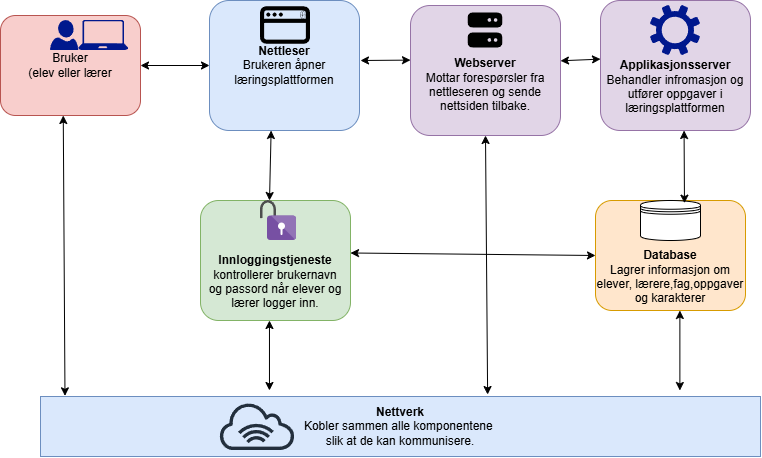

The diagram above was exported from draw.io. Its source (the exported page's mxGraphModel, read from the mxfile embedded in the PNG):
<mxGraphModel dx="997" dy="534" grid="1" gridSize="10" guides="1" tooltips="1" connect="1" arrows="1" fold="1" page="1" pageScale="1" pageWidth="827" pageHeight="1169" math="0" shadow="0">
  <root>
    <mxCell id="0" />
    <mxCell id="1" parent="0" />
    <mxCell id="uKuEOvmNmz2EP9vGq5W--1" parent="1" style="rounded=1;whiteSpace=wrap;html=1;roundedPerimeter=1;fillColor=#f8cecc;strokeColor=#b85450;" value="Bruker&lt;div&gt;(elev eller lærer&lt;/div&gt;" vertex="1">
      <mxGeometry height="100" width="140" x="20" y="95" as="geometry" />
    </mxCell>
    <mxCell id="uKuEOvmNmz2EP9vGq5W--2" parent="1" style="sketch=0;aspect=fixed;pointerEvents=1;shadow=0;dashed=0;html=1;strokeColor=none;labelPosition=center;verticalLabelPosition=bottom;verticalAlign=top;align=center;fillColor=#00188D;shape=mxgraph.azure.laptop" value="" vertex="1">
      <mxGeometry height="30" width="50" x="98.2" y="100" as="geometry" />
    </mxCell>
    <mxCell id="uKuEOvmNmz2EP9vGq5W--7" parent="1" style="sketch=0;aspect=fixed;pointerEvents=1;shadow=0;dashed=0;html=1;strokeColor=none;labelPosition=center;verticalLabelPosition=bottom;verticalAlign=top;align=center;fillColor=#00188D;shape=mxgraph.azure.user" value="" vertex="1">
      <mxGeometry height="30" width="28.2" x="70" y="100" as="geometry" />
    </mxCell>
    <mxCell id="uKuEOvmNmz2EP9vGq5W--8" parent="1" style="rounded=1;whiteSpace=wrap;html=1;roundedPerimeter=1;fillColor=#dae8fc;strokeColor=#6c8ebf;" value="&lt;b&gt;Nettleser&lt;/b&gt;&lt;div&gt;Brukeren åpner læringsplattformen&lt;/div&gt;" vertex="1">
      <mxGeometry height="130" width="150" x="229" y="80" as="geometry" />
    </mxCell>
    <mxCell id="uKuEOvmNmz2EP9vGq5W--9" parent="1" style="shape=image;html=1;verticalAlign=top;verticalLabelPosition=bottom;labelBackgroundColor=#ffffff;imageAspect=0;aspect=fixed;image=https://icons.diagrams.net/icon-cache1/CSS_Vol_1-2664/browser-1390.svg" value="" vertex="1">
      <mxGeometry height="50" width="50" x="280" y="80" as="geometry" />
    </mxCell>
    <mxCell id="uKuEOvmNmz2EP9vGq5W--10" parent="1" style="shape=image;html=1;verticalAlign=top;verticalLabelPosition=bottom;labelBackgroundColor=#ffffff;imageAspect=0;aspect=fixed;image=https://icons.diagrams.net/icon-cache1/User_interface-2531/20_internet-1449.svg" value="" vertex="1">
      <mxGeometry height="10" width="10" x="320" y="90" as="geometry" />
    </mxCell>
    <mxCell id="uKuEOvmNmz2EP9vGq5W--11" parent="1" style="rounded=1;whiteSpace=wrap;html=1;roundedPerimeter=1;fillColor=#e1d5e7;strokeColor=#9673a6;" value="&lt;div&gt;&lt;b&gt;&lt;br&gt;&lt;/b&gt;&lt;/div&gt;&lt;b&gt;&lt;div&gt;&lt;b&gt;&lt;br&gt;&lt;/b&gt;&lt;/div&gt;Webserver&lt;/b&gt;&lt;div&gt;Mottar forespørsler fra&lt;/div&gt;&lt;div&gt;nettleseren og sende nettsiden tilbake.&lt;/div&gt;" vertex="1">
      <mxGeometry height="130" width="150" x="430" y="85" as="geometry" />
    </mxCell>
    <mxCell id="uKuEOvmNmz2EP9vGq5W--12" parent="1" style="shape=image;html=1;verticalAlign=top;verticalLabelPosition=bottom;labelBackgroundColor=#ffffff;imageAspect=0;aspect=fixed;image=https://icons.diagrams.net/assets/font-awesome/1/Server.svg" value="" vertex="1">
      <mxGeometry height="40" width="35" x="487.5" y="90" as="geometry" />
    </mxCell>
    <mxCell id="uKuEOvmNmz2EP9vGq5W--13" parent="1" style="rounded=1;whiteSpace=wrap;html=1;roundedPerimeter=1;fillColor=#e1d5e7;strokeColor=#9673a6;" value="&lt;div&gt;&lt;b&gt;&lt;br&gt;&lt;/b&gt;&lt;/div&gt;&lt;b&gt;&lt;div&gt;&lt;b&gt;&lt;br&gt;&lt;/b&gt;&lt;/div&gt;&lt;div&gt;&lt;b&gt;&lt;br&gt;&lt;/b&gt;&lt;/div&gt;Applikasjonsserver&lt;/b&gt;&lt;div&gt;Behandler infromasjon og utfører oppgaver i læringsplattformen&lt;/div&gt;" vertex="1">
      <mxGeometry height="130" width="150" x="620" y="80" as="geometry" />
    </mxCell>
    <mxCell id="uKuEOvmNmz2EP9vGq5W--14" parent="1" style="sketch=0;aspect=fixed;pointerEvents=1;shadow=0;dashed=0;html=1;strokeColor=none;labelPosition=center;verticalLabelPosition=bottom;verticalAlign=top;align=center;fillColor=#00188D;shape=mxgraph.mscae.enterprise.settings" value="" vertex="1">
      <mxGeometry height="50" width="50" x="670" y="85" as="geometry" />
    </mxCell>
    <mxCell id="Ma-xuBpyoZFaUsgVYAWE-1" parent="1" style="rounded=1;whiteSpace=wrap;html=1;roundedPerimeter=1;fillColor=#d5e8d4;strokeColor=#82b366;" value="&lt;div&gt;&lt;b&gt;&lt;br&gt;&lt;/b&gt;&lt;/div&gt;&lt;b&gt;&lt;div&gt;&lt;b&gt;&lt;br&gt;&lt;/b&gt;&lt;/div&gt;&lt;div&gt;&lt;b&gt;&lt;br&gt;&lt;/b&gt;&lt;/div&gt;Innloggingstjeneste&lt;/b&gt;&lt;div&gt;kontrollerer brukernavn&lt;/div&gt;&lt;div&gt;og passord når elever og lærer logger inn.&lt;/div&gt;" vertex="1">
      <mxGeometry height="120" width="150" x="220" y="280" as="geometry" />
    </mxCell>
    <mxCell id="Ma-xuBpyoZFaUsgVYAWE-2" parent="1" style="shape=image;html=1;verticalAlign=top;verticalLabelPosition=bottom;labelBackgroundColor=#ffffff;imageAspect=0;aspect=fixed;image=https://icons.diagrams.net/assets/integration/1/Unsecure_Unlock.svg" value="" vertex="1">
      <mxGeometry height="40" width="36" x="280" y="280" as="geometry" />
    </mxCell>
    <mxCell id="Ma-xuBpyoZFaUsgVYAWE-4" parent="1" style="rounded=1;whiteSpace=wrap;html=1;roundedPerimeter=1;fillColor=#ffe6cc;strokeColor=#d79b00;" value="&lt;div&gt;&lt;b&gt;&lt;br&gt;&lt;/b&gt;&lt;/div&gt;&lt;b&gt;&lt;div&gt;&lt;b&gt;&lt;br&gt;&lt;/b&gt;&lt;/div&gt;&lt;div&gt;&lt;b&gt;&lt;br&gt;&lt;/b&gt;&lt;/div&gt;Database&lt;/b&gt;&lt;div&gt;Lagrer informasjon om elever, lærere,fag,oppgaver og karakterer&lt;/div&gt;" vertex="1">
      <mxGeometry height="110" width="150" x="615" y="280" as="geometry" />
    </mxCell>
    <mxCell id="Ma-xuBpyoZFaUsgVYAWE-6" parent="1" style="shape=datastore;whiteSpace=wrap;html=1;" value="" vertex="1">
      <mxGeometry height="40" width="60" x="660" y="280" as="geometry" />
    </mxCell>
    <mxCell id="Ma-xuBpyoZFaUsgVYAWE-8" parent="1" style="rounded=0;whiteSpace=wrap;html=1;fillColor=#dae8fc;strokeColor=#6c8ebf;" value="&lt;b&gt;Nettverk&lt;/b&gt;&lt;div&gt;Kobler sammen alle komponentene&amp;nbsp;&lt;/div&gt;&lt;div&gt;slik at de kan kommunisere.&lt;/div&gt;" vertex="1">
      <mxGeometry height="60" width="720" x="60" y="476" as="geometry" />
    </mxCell>
    <mxCell id="Ma-xuBpyoZFaUsgVYAWE-9" parent="1" style="sketch=0;outlineConnect=0;fontColor=#232F3E;gradientColor=none;fillColor=#232F3D;strokeColor=none;dashed=0;verticalLabelPosition=bottom;verticalAlign=top;align=center;html=1;fontSize=12;fontStyle=0;aspect=fixed;pointerEvents=1;shape=mxgraph.aws4.internet_alt1;" value="" vertex="1">
      <mxGeometry height="48" width="78" x="238" y="482" as="geometry" />
    </mxCell>
    <mxCell id="Ma-xuBpyoZFaUsgVYAWE-10" edge="1" parent="1" source="uKuEOvmNmz2EP9vGq5W--1" style="endArrow=classic;startArrow=classic;html=1;rounded=0;exitX=1;exitY=0.5;exitDx=0;exitDy=0;entryX=0;entryY=0.5;entryDx=0;entryDy=0;" target="uKuEOvmNmz2EP9vGq5W--8" value="">
      <mxGeometry height="50" relative="1" width="50" as="geometry">
        <mxPoint x="380" y="320" as="sourcePoint" />
        <mxPoint x="430" y="270" as="targetPoint" />
      </mxGeometry>
    </mxCell>
    <mxCell id="Ma-xuBpyoZFaUsgVYAWE-12" edge="1" parent="1" style="endArrow=classic;startArrow=classic;html=1;rounded=0;entryX=-0.013;entryY=0.418;entryDx=0;entryDy=0;" target="uKuEOvmNmz2EP9vGq5W--11" value="">
      <mxGeometry height="50" relative="1" width="50" as="geometry">
        <mxPoint x="380" y="140" as="sourcePoint" />
        <mxPoint x="430" y="270" as="targetPoint" />
      </mxGeometry>
    </mxCell>
    <mxCell id="Ma-xuBpyoZFaUsgVYAWE-13" edge="1" parent="1" source="uKuEOvmNmz2EP9vGq5W--11" style="endArrow=classic;startArrow=classic;html=1;rounded=0;entryX=0.004;entryY=0.451;entryDx=0;entryDy=0;exitX=1.018;exitY=0.423;exitDx=0;exitDy=0;" target="uKuEOvmNmz2EP9vGq5W--13" value="">
      <mxGeometry height="50" relative="1" width="50" as="geometry">
        <mxPoint x="380" y="320" as="sourcePoint" />
        <mxPoint x="430" y="270" as="targetPoint" />
      </mxGeometry>
    </mxCell>
    <mxCell id="Ma-xuBpyoZFaUsgVYAWE-14" edge="1" parent="1" source="Ma-xuBpyoZFaUsgVYAWE-2" style="endArrow=classic;startArrow=classic;html=1;rounded=0;exitX=0.25;exitY=0;exitDx=0;exitDy=0;entryX=0.407;entryY=1.021;entryDx=0;entryDy=0;" target="uKuEOvmNmz2EP9vGq5W--8" value="">
      <mxGeometry height="50" relative="1" width="50" as="geometry">
        <mxPoint x="380" y="320" as="sourcePoint" />
        <mxPoint x="430" y="270" as="targetPoint" />
      </mxGeometry>
    </mxCell>
    <mxCell id="Ma-xuBpyoZFaUsgVYAWE-15" edge="1" parent="1" source="Ma-xuBpyoZFaUsgVYAWE-8" style="endArrow=classic;startArrow=classic;html=1;rounded=0;entryX=0.5;entryY=1;entryDx=0;entryDy=0;exitX=0.621;exitY=-0.033;exitDx=0;exitDy=0;exitPerimeter=0;" target="uKuEOvmNmz2EP9vGq5W--11" value="">
      <mxGeometry height="50" relative="1" width="50" as="geometry">
        <mxPoint x="505" y="470" as="sourcePoint" />
        <mxPoint x="430" y="270" as="targetPoint" />
      </mxGeometry>
    </mxCell>
    <mxCell id="Ma-xuBpyoZFaUsgVYAWE-16" edge="1" parent="1" source="Ma-xuBpyoZFaUsgVYAWE-1" style="endArrow=classic;startArrow=classic;html=1;rounded=0;exitX=0.987;exitY=0.439;exitDx=0;exitDy=0;entryX=0;entryY=0.5;entryDx=0;entryDy=0;" target="Ma-xuBpyoZFaUsgVYAWE-4" value="">
      <mxGeometry height="50" relative="1" width="50" as="geometry">
        <mxPoint x="380" y="320" as="sourcePoint" />
        <mxPoint x="430" y="270" as="targetPoint" />
      </mxGeometry>
    </mxCell>
    <mxCell id="Ma-xuBpyoZFaUsgVYAWE-17" edge="1" parent="1" source="Ma-xuBpyoZFaUsgVYAWE-6" style="endArrow=classic;startArrow=classic;html=1;rounded=0;entryX=0.556;entryY=0.99;entryDx=0;entryDy=0;exitX=0.733;exitY=0.067;exitDx=0;exitDy=0;exitPerimeter=0;" target="uKuEOvmNmz2EP9vGq5W--13" value="">
      <mxGeometry height="50" relative="1" width="50" as="geometry">
        <mxPoint x="700" y="270" as="sourcePoint" />
        <mxPoint x="430" y="270" as="targetPoint" />
      </mxGeometry>
    </mxCell>
    <mxCell id="Ma-xuBpyoZFaUsgVYAWE-18" edge="1" parent="1" source="Ma-xuBpyoZFaUsgVYAWE-4" style="endArrow=classic;startArrow=classic;html=1;rounded=0;exitX=0.567;exitY=1.036;exitDx=0;exitDy=0;" value="">
      <mxGeometry height="50" relative="1" width="50" as="geometry">
        <mxPoint x="380" y="320" as="sourcePoint" />
        <mxPoint x="699.38" y="470" as="targetPoint" />
      </mxGeometry>
    </mxCell>
    <mxCell id="Ma-xuBpyoZFaUsgVYAWE-19" edge="1" parent="1" source="Ma-xuBpyoZFaUsgVYAWE-1" style="endArrow=classic;startArrow=classic;html=1;rounded=0;exitX=0.458;exitY=1.022;exitDx=0;exitDy=0;" value="">
      <mxGeometry height="50" relative="1" width="50" as="geometry">
        <mxPoint x="380" y="320" as="sourcePoint" />
        <mxPoint x="288.97" y="470" as="targetPoint" />
      </mxGeometry>
    </mxCell>
    <mxCell id="Ma-xuBpyoZFaUsgVYAWE-20" edge="1" parent="1" source="Ma-xuBpyoZFaUsgVYAWE-8" style="endArrow=classic;startArrow=classic;html=1;rounded=0;entryX=0.448;entryY=1.003;entryDx=0;entryDy=0;exitX=0.034;exitY=-0.011;exitDx=0;exitDy=0;exitPerimeter=0;" target="uKuEOvmNmz2EP9vGq5W--1" value="">
      <mxGeometry height="50" relative="1" width="50" as="geometry">
        <mxPoint x="380" y="320" as="sourcePoint" />
        <mxPoint x="430" y="270" as="targetPoint" />
      </mxGeometry>
    </mxCell>
  </root>
</mxGraphModel>